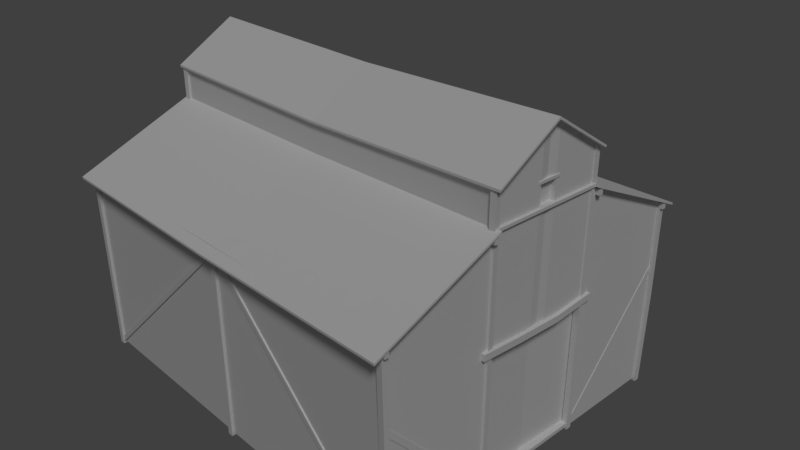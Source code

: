 # Source: rancho_barn.blend  (saved by Blender 2.79.0; exported with 4.5.12 LTS)
import bpy
from mathutils import Matrix  # noqa: F401  (used for matrix-valued properties, if any)

bpy.ops.wm.read_factory_settings(use_empty=True)
scene = bpy.context.scene
scene.name = 'Scene'

# ---- collections
col_collection_1 = bpy.data.collections.new('Collection 1'); scene.collection.children.link(col_collection_1)

# ---- materials (node trees are filled in below, after node groups)
mat_rancho_barn = bpy.data.materials.new('rancho barn')
mat_rancho_barn.alpha_threshold = 0.0
mat_rancho_barn.use_transparent_shadow = False
mat_rancho_barn.roughness = 0.5
mat_rancho_barn.specular_intensity = 0.03077

# ---- material node trees

# ---- world
world_world = bpy.data.worlds.new('World'); scene.world = world_world
world_world.color = (0.05088, 0.05088, 0.05088)
world_world.use_sun_shadow = False
world_world.sun_shadow_jitter_overblur = 0.0
world_world.cycles.sampling_method = 'MANUAL'

# ---- cameras
cam_camera = bpy.data.cameras.new('Camera')
cam_camera.clip_end = 100.0
cam_camera.lens = 35.0
cam_camera.sensor_width = 32.0
cam_camera.sensor_height = 18.0
cam_camera.ortho_scale = 7.314
cam_camera.dof.focus_distance = 0.0
cam_camera.dof.aperture_fstop = 128.0

# ---- lights
light_sun = bpy.data.lights.new('Sun', 'SUN')
light_sun.transmission_factor = 0.0
light_sun.angle = 0.1993
light_sun.energy = 1.0
light_sun.shadow_buffer_clip_start = 0.5
light_sun.shadow_soft_size = 0.1
light_sun.shadow_cascade_max_distance = 1000.0

# ---- meshes
me_cube = bpy.data.meshes.new('Cube')
me_cube.from_pydata([(1.7, 1.4, -1.0), (1.7, -1.4, -1.0), (-1.7, -1.4, -1.0), (-1.7, 1.4, -1.0), (1.7, 1.4, 0.6), (1.7, -1.4, 0.6), (-1.7, -1.4, 0.6), (-1.7, 1.4, 0.6), (1.7, 0.0, -1.0), (-1.7, 4.768e-07, -1.0), (1.692, -8.345e-07, 1.0), (-1.684, 2.384e-07, 1.0), (-1.7, 0.49, -1.0), (-1.7, 0.49, 1.0), (1.7, 0.49, -1.0), (1.7, 0.49, 1.0), (1.7, -0.49, -1.0), (1.7, -0.49, 1.0), (-1.7, -0.49, -1.0), (-1.7, -0.49, 1.0), (1.7, 0.49, 1.3), (1.687, -8.345e-07, 1.6), (-1.7, -0.49, 1.3), (-1.7, 2.384e-07, 1.6), (-1.7, 0.49, 1.3), (1.7, -0.49, 1.3), (1.7, 1.4, 0.1), (1.7, -1.4, 0.1), (-1.7, -1.4, 0.1), (-1.7, 1.4, 0.1), (-1.684, 3.457e-07, 0.1), (1.692, -4.59e-07, 0.1), (1.7, 0.49, 0.1), (-1.7, 0.49, 0.1), (-1.7, -0.49, 0.1), (1.7, -0.49, 0.1), (-1.684, 4.729e-07, -0.967), (1.7, -1.377e-08, -0.967), (1.7, 0.49, -0.967), (-1.7, 0.49, -0.967), (-1.7, -0.49, -0.967), (1.7, -0.49, -0.967), (1.7, 1.4, -0.967), (1.7, -1.4, -0.967), (-1.7, -1.4, -0.967), (-1.7, 1.4, -0.967), (0.17, 1.4, -1.0), (0.17, -1.4, -1.0), (0.17, 1.4, 0.6), (0.17, -1.4, 0.5883), (0.17, 2.146e-07, -1.0), (0.17, 0.49, -1.0), (0.17, 0.49, 1.0), (0.17, -0.49, 0.9883), (0.17, -0.49, -1.0), (0.17, -3.517e-07, 1.56), (0.17, 0.49, 1.26), (0.17, -0.49, 1.26), (0.17, 1.4, 0.1), (0.17, -1.4, 0.1), (0.17, -1.4, -0.967), (0.17, 1.4, -0.967), (-0.1289, 1.4, -1.0), (-0.1289, -1.4, -1.0), (-0.1289, 1.4, 0.6), (-0.1289, -1.4, 0.5883), (-0.1289, 2.565e-07, -1.0), (-0.1289, 0.49, -1.0), (-0.1289, -0.49, -1.0), (-0.1289, 1.4, 0.1), (-0.1289, -1.4, 0.1), (-0.1289, -1.4, -0.967), (-0.1289, 1.4, -0.967), (-0.1289, 0.49, 1.0), (-0.1289, -0.49, 0.9883), (-0.1289, -2.573e-07, 1.56), (-0.1289, 0.49, 1.26), (-0.1289, -0.49, 1.26), (1.7, 1.4, 0.55), (1.7, -1.4, 0.55), (-1.7, -1.4, 0.55), (-1.7, 1.4, 0.55), (-1.684, 2.921e-07, 0.55), (1.692, -6.467e-07, 0.55), (1.7, 0.49, 0.55), (-1.7, 0.49, 0.55), (-1.7, -0.49, 0.55), (1.7, -0.49, 0.55), (0.17, 1.4, 0.55), (0.17, -1.4, 0.55), (-0.1289, 1.4, 0.55), (-0.1289, -1.4, 0.55), (-1.75, -0.52, 1.273), (-1.75, -0.52, 1.291), (-1.75, 0.52, 1.273), (-1.75, 0.52, 1.291), (1.75, -0.52, 1.273), (1.75, -0.52, 1.291), (1.75, 0.52, 1.273), (1.75, 0.52, 1.291), (-1.75, 0.4853, 0.9989), (-1.75, 0.4853, 1.017), (-1.75, 1.5, 0.5501), (-1.75, 1.5, 0.5681), (1.75, 0.4853, 0.9989), (1.75, 0.4853, 1.017), (1.75, 1.5, 0.5501), (1.75, 1.5, 0.5681), (-1.75, -1.5, 0.5501), (-1.75, -1.5, 0.5681), (-1.75, -0.4853, 0.9989), (-1.75, -0.4853, 1.017), (1.75, -1.5, 0.5501), (1.75, -1.5, 0.5681), (1.75, -0.4853, 0.9989), (1.75, -0.4853, 1.017), (-1.75, 0.0, 1.592), (-1.75, 0.0, 1.61), (1.75, 0.0, 1.592), (1.75, 0.0, 1.61), (1.7, 0.0735, -1.0), (1.7, 0.0735, 1.0), (-1.7, 0.0735, -1.0), (-1.7, 0.0735, 1.0), (1.7, 0.0735, 1.555), (-1.7, 0.0735, 1.555), (-1.7, 0.0735, 0.1), (1.7, 0.0735, 0.1), (1.7, 0.0735, -0.967), (-1.7, 0.0735, -0.967), (0.17, 0.0735, 1.515), (0.17, 0.0735, -1.0), (-0.1289, 0.0735, 1.515), (-0.1289, 0.0735, -1.0), (-1.7, 0.0735, 0.55), (1.7, 0.0735, 0.55), (-1.7, -0.0735, -1.0), (-1.7, -0.0735, 1.0), (1.7, -0.0735, -1.0), (1.7, -0.0735, 1.0), (-1.7, -0.0735, 1.555), (1.7, -0.0735, 1.555), (1.7, -0.0735, 0.1), (-1.7, -0.0735, 0.1), (-1.7, -0.0735, -0.967), (1.7, -0.0735, -0.967), (0.17, -0.0735, 1.515), (0.17, -0.0735, -1.0), (-0.1289, -0.0735, 1.515), (-0.1289, -0.0735, -1.0), (1.7, -0.0735, 0.55), (-1.7, -0.0735, 0.55), (1.7, 0.49, 1.18), (1.687, -8.345e-07, 1.189), (-1.7, 0.49, 1.18), (1.7, -0.49, 1.18), (-1.7, -0.49, 1.18), (-1.7, 2.384e-07, 1.189), (0.17, -0.49, 1.18), (0.17, 0.49, 1.18), (-0.1289, -0.49, 1.18), (-0.1289, 0.49, 1.18), (-1.7, 0.0735, 1.189), (1.7, 0.0735, 1.189), (1.7, -0.0735, 1.189), (-1.7, -0.0735, 1.189), (1.64, -0.0735, 0.1), (1.656, -0.49, 0.1), (1.64, 0.0735, 0.1), (1.637, -4.543e-07, 0.1), (1.637, -9.098e-09, -0.967), (1.656, 0.49, 0.1), (1.656, 0.49, -0.967), (1.656, -0.49, -0.967), (1.64, 0.0735, -0.967), (1.64, -0.0735, -0.967), (1.666, 0.0735, 1.0), (1.666, -8.345e-07, 1.0), (-1.666, -0.0735, 1.0), (-1.666, 2.384e-07, 1.0), (1.666, -8.345e-07, 1.189), (-1.666, 0.0735, 1.0), (1.666, -0.0735, 1.0), (-1.666, 2.384e-07, 1.189), (-1.666, 0.0735, 1.189), (1.666, 0.0735, 1.189), (1.666, -0.0735, 1.189), (-1.666, -0.0735, 1.189), (1.674, 1.374, -1.023), (1.674, 1.374, 0.5913), (1.674, 1.42, -1.023), (1.674, 1.42, 0.5913), (1.721, 1.374, -1.023), (1.721, 1.374, 0.5913), (1.721, 1.42, -1.023), (1.721, 1.42, 0.5913), (1.648, 0.5583, 0.1065), (1.648, -0.5583, 0.1065), (1.648, 0.5583, 0.1603), (1.648, -0.5583, 0.1603), (1.728, 0.5583, 0.1065), (1.728, -0.5583, 0.1065), (1.728, 0.5583, 0.1603), (1.728, -0.5583, 0.1603), (1.654, 0.4922, 0.9958), (1.654, -0.4922, 0.9958), (1.654, 0.4922, 1.019), (1.654, -0.4922, 1.019), (1.722, 0.4922, 0.9958), (1.722, -0.4922, 0.9958), (1.722, 0.4922, 1.019), (1.722, -0.4922, 1.019), (-1.717, 0.4922, 0.9958), (-1.717, -0.4922, 0.9958), (-1.717, 0.4922, 1.019), (-1.717, -0.4922, 1.019), (-1.648, 0.4922, 0.9958), (-1.648, -0.4922, 0.9958), (-1.648, 0.4922, 1.019), (-1.648, -0.4922, 1.019), (1.674, -1.423, -1.023), (1.674, -1.423, 0.5913), (1.674, -1.376, -1.023), (1.674, -1.376, 0.5913), (1.721, -1.423, -1.023), (1.721, -1.423, 0.5913), (1.721, -1.376, -1.023), (1.721, -1.376, 0.5913), (-1.715, 1.374, -1.023), (-1.715, 1.374, 0.5913), (-1.715, 1.42, -1.023), (-1.715, 1.42, 0.5913), (-1.668, 1.374, -1.023), (-1.668, 1.374, 0.5913), (-1.668, 1.42, -1.023), (-1.668, 1.42, 0.5913), (-1.715, -1.423, -1.023), (-1.715, -1.423, 0.5913), (-1.715, -1.376, -1.023), (-1.715, -1.376, 0.5913), (-1.668, -1.423, -1.023), (-1.668, -1.423, 0.5913), (-1.668, -1.376, -1.023), (-1.668, -1.376, 0.5913), (-0.01865, 1.374, -1.023), (-0.01865, 1.374, 0.5913), (-0.01865, 1.42, -1.023), (-0.01865, 1.42, 0.5913), (0.02815, 1.374, -1.023), (0.02815, 1.374, 0.5913), (0.02815, 1.42, -1.023), (0.02815, 1.42, 0.5913), (-0.01865, -1.423, -1.023), (-0.01865, -1.423, 0.5778), (-0.01865, -1.376, -1.023), (-0.01865, -1.376, 0.5913), (0.02815, -1.423, -1.023), (0.02815, -1.423, 0.5778), (0.02815, -1.376, -1.023), (0.02815, -1.376, 0.5913), (1.65, 0.1066, 1.18), (1.65, -0.09639, 1.18), (1.65, 0.1066, 1.201), (1.65, -0.09639, 1.201), (1.706, 0.1066, 1.18), (1.706, -0.09639, 1.18), (1.706, 0.1066, 1.201), (1.706, -0.09639, 1.201), (-1.713, 0.1066, 1.18), (-1.713, -0.09639, 1.18), (-1.713, 0.1066, 1.201), (-1.713, -0.09639, 1.201), (-1.657, 0.1066, 1.18), (-1.657, -0.09639, 1.18), (-1.657, 0.1066, 1.201), (-1.657, -0.09639, 1.201), (-1.728, 0.4687, -1.023), (-1.728, 0.4687, 1.303), (-1.728, 0.5155, -1.023), (-1.728, 0.5155, 1.277), (-1.681, 0.4687, -1.023), (-1.681, 0.4687, 1.303), (-1.681, 0.5155, -1.023), (-1.681, 0.5155, 1.277), (-1.679, -0.4615, -1.023), (-1.679, -0.4615, 1.303), (-1.675, -0.5081, -1.023), (-1.675, -0.5081, 1.277), (-1.726, -0.4655, -1.023), (-1.726, -0.4655, 1.303), (-1.722, -0.5122, -1.023), (-1.722, -0.5122, 1.277), (1.662, 0.4687, -1.023), (1.662, 0.4687, 1.303), (1.662, 0.5155, -1.023), (1.662, 0.5155, 1.277), (1.709, 0.4687, -1.023), (1.709, 0.4687, 1.303), (1.709, 0.5155, -1.023), (1.709, 0.5155, 1.277), (1.71, -0.4615, -1.023), (1.71, -0.4615, 1.303), (1.715, -0.5081, -1.023), (1.715, -0.5081, 1.277), (1.664, -0.4655, -1.023), (1.664, -0.4655, 1.303), (1.668, -0.5122, -1.023), (1.668, -0.5122, 1.277), (1.743, -1.419, 0.5484), (-1.744, -1.419, 0.5484), (1.743, -1.385, 0.5484), (-1.744, -1.385, 0.5484), (1.743, -1.419, 0.5925), (-1.744, -1.419, 0.5925), (1.743, -1.385, 0.5922), (-1.744, -1.385, 0.5922), (1.743, 1.376, 0.5484), (-1.744, 1.376, 0.5484), (1.743, 1.411, 0.5484), (-1.744, 1.411, 0.5484), (1.743, 1.376, 0.5922), (-1.744, 1.376, 0.5922), (1.743, 1.411, 0.5922), (-1.744, 1.411, 0.5922), (1.743, 0.5152, 0.929), (-1.744, 0.5152, 0.929), (1.743, 0.5496, 0.929), (-1.744, 0.5496, 0.929), (1.743, 0.5152, 0.9728), (-1.744, 0.5152, 0.9728), (1.743, 0.5496, 0.9728), (-1.744, 0.5496, 0.9728), (1.743, -0.5329, 0.9353), (-1.744, -0.5329, 0.9353), (1.743, -0.4985, 0.9353), (-1.744, -0.4985, 0.9353), (1.743, -0.5329, 0.9626), (-1.744, -0.5329, 0.9626), (1.743, -0.4985, 0.9791), (-1.744, -0.4985, 0.9791), (1.673, 1.414, 0.02704), (1.673, 0.5299, -0.9739), (1.673, 1.38, 0.05768), (1.673, 0.496, -0.9433), (1.705, 1.414, 0.02704), (1.705, 0.5299, -0.9739), (1.705, 1.38, 0.05768), (1.705, 0.496, -0.9433), (1.677, -1.372, 0.02766), (1.677, -0.4762, -0.9499), (1.677, -1.405, -0.003058), (1.677, -0.5097, -0.9806), (1.707, -1.372, 0.02766), (1.707, -0.4762, -0.9499), (1.707, -1.405, -0.003058), (1.707, -0.5097, -0.9806), (0.004668, -1.387, 0.5218), (1.68, -1.387, -1.021), (0.004668, -1.412, 0.5218), (1.68, -1.412, -1.021), (0.01866, -1.387, 0.5643), (1.694, -1.387, -0.9782), (0.01866, -1.412, 0.5643), (1.694, -1.412, -0.9782), (-0.01759, -1.387, 0.5598), (-1.7, -1.387, -0.9743), (-0.01759, -1.412, 0.5598), (-1.7, -1.412, -0.9743), (0.02352, -1.387, 0.5422), (-1.659, -1.387, -0.992), (0.02352, -1.412, 0.5422), (-1.659, -1.412, -0.992), (0.004668, 1.414, 0.5218), (1.68, 1.414, -1.021), (0.004668, 1.389, 0.5218), (1.68, 1.389, -1.021), (0.01866, 1.414, 0.5643), (1.694, 1.414, -0.9782), (0.01866, 1.389, 0.5643), (1.694, 1.389, -0.9782), (-0.01759, 1.414, 0.5598), (-1.7, 1.414, -0.9743), (-0.01759, 1.389, 0.5598), (-1.7, 1.389, -0.9743), (0.02352, 1.414, 0.5422), (-1.659, 1.414, -0.992), (0.02352, 1.389, 0.5422), (-1.659, 1.389, -0.992), (0.0, 0.52, 1.238), (0.0, 0.52, 1.256), (0.0, -0.52, 1.238), (0.0, -0.52, 1.256), (0.0, 0.0, 1.576), (0.0, 0.0, 1.558), (0.0, -0.4853, 0.9814), (0.0, -0.4853, 0.9993), (0.0, -1.5, 0.5326), (0.0, -1.5, 0.5505), (1.674, -1.405, -0.2161), (1.674, -1.358, -0.2161), (1.721, -1.358, -0.2161), (1.721, -1.405, -0.2161), (1.674, 1.388, -0.2161), (1.674, 1.435, -0.2161), (1.721, 1.435, -0.2161), (1.721, 1.388, -0.2161), (1.648, 0.1861, 0.07381), (1.648, -0.1861, 0.08535), (1.648, -0.1861, 0.1392), (1.648, 0.1861, 0.1276), (1.728, -0.1861, 0.1392), (1.728, 0.1861, 0.1276), (1.728, -0.1861, 0.08535), (1.728, 0.1861, 0.07381)], [], [(68, 63, 2, 18), (74, 19, 6, 65), (87, 17, 5, 79), (91, 65, 6, 80), (85, 13, 7, 81), (72, 62, 3, 45), (151, 137, 11, 82), (135, 121, 10, 83), (161, 154, 24, 76), (133, 66, 9, 122), (62, 67, 12, 3), (64, 7, 13, 73), (78, 4, 15, 84), (134, 123, 13, 85), (80, 6, 19, 86), (150, 139, 17, 87), (163, 152, 20, 124), (149, 68, 18, 136), (132, 125, 23, 75), (148, 140, 22, 77), (158, 155, 25, 57), (162, 157, 23, 125), (165, 156, 22, 140), (164, 153, 21, 141), (31, 142, 166, 169), (44, 28, 34, 40), (129, 126, 33, 39), (42, 26, 32, 38), (142, 35, 167, 166), (144, 143, 30, 36), (90, 69, 29, 81), (39, 33, 29, 45), (71, 70, 28, 44), (41, 35, 27, 43), (16, 41, 43, 1), (63, 71, 44, 2), (12, 39, 45, 3), (136, 144, 36, 9), (120, 128, 37, 8), (0, 42, 38, 14), (122, 129, 39, 12), (2, 44, 40, 18), (138, 145, 41, 16), (69, 72, 45, 29), (26, 42, 61, 58), (1, 43, 60, 47), (43, 27, 59, 60), (78, 26, 58, 88), (160, 158, 57, 77), (141, 146, 57, 25), (124, 130, 55, 21), (138, 16, 54, 147), (4, 48, 52, 15), (0, 14, 51, 46), (120, 8, 50, 131), (152, 159, 56, 20), (42, 0, 46, 61), (79, 5, 49, 89), (17, 53, 49, 5), (16, 1, 47, 54), (156, 160, 77, 22), (58, 61, 72, 69), (47, 60, 71, 63), (60, 59, 70, 71), (88, 58, 69, 90), (146, 148, 77, 57), (130, 132, 75, 55), (147, 54, 68, 149), (48, 64, 73, 52), (46, 51, 67, 62), (131, 50, 66, 133), (159, 161, 76, 56), (61, 46, 62, 72), (89, 49, 65, 91), (53, 74, 65, 49), (54, 47, 63, 68), (59, 89, 91, 70), (48, 88, 90, 64), (27, 79, 89, 59), (4, 78, 88, 48), (64, 90, 81, 7), (142, 150, 87, 35), (28, 80, 86, 34), (126, 134, 85, 33), (26, 78, 84, 32), (127, 135, 83, 31), (143, 151, 82, 30), (33, 85, 81, 29), (70, 91, 80, 28), (35, 87, 79, 27), (116, 117, 95, 94), (388, 389, 99, 98), (118, 119, 97, 96), (390, 391, 93, 92), (393, 118, 96, 390), (392, 117, 93, 391), (100, 101, 103, 102), (102, 103, 107, 106), (106, 107, 105, 104), (104, 105, 101, 100), (102, 106, 104, 100), (107, 103, 101, 105), (108, 109, 111, 110), (394, 395, 115, 114), (114, 115, 113, 112), (396, 397, 109, 108), (394, 114, 112, 396), (395, 111, 109, 397), (389, 95, 117, 392), (388, 98, 118, 393), (98, 99, 119, 118), (92, 93, 117, 116), (32, 84, 135, 127), (30, 82, 134, 126), (51, 131, 133, 67), (56, 76, 132, 130), (14, 120, 131, 51), (20, 56, 130, 124), (9, 36, 129, 122), (14, 38, 128, 120), (32, 127, 168, 171), (36, 30, 126, 129), (154, 162, 125, 24), (76, 24, 125, 132), (153, 163, 124, 21), (82, 11, 123, 134), (67, 133, 122, 12), (84, 15, 121, 135), (34, 86, 151, 143), (31, 83, 150, 142), (50, 147, 149, 66), (55, 75, 148, 146), (8, 138, 147, 50), (21, 55, 146, 141), (8, 37, 145, 138), (18, 40, 144, 136), (40, 34, 143, 144), (145, 37, 170, 175), (155, 164, 141, 25), (157, 165, 140, 23), (75, 23, 140, 148), (66, 149, 136, 9), (83, 10, 139, 150), (86, 19, 137, 151), (121, 163, 185, 176), (17, 139, 164, 155), (165, 157, 183, 187), (13, 123, 162, 154), (52, 73, 161, 159), (19, 74, 160, 156), (15, 52, 159, 152), (74, 53, 158, 160), (123, 11, 179, 181), (137, 19, 156, 165), (157, 162, 184, 183), (53, 17, 155, 158), (121, 15, 152, 163), (73, 13, 154, 161), (175, 166, 167, 173), (174, 168, 169, 170), (172, 171, 168, 174), (170, 169, 166, 175), (37, 128, 174, 170), (128, 38, 172, 174), (127, 31, 169, 168), (41, 145, 175, 173), (35, 41, 173, 167), (38, 32, 171, 172), (179, 178, 187, 183), (177, 176, 185, 180), (182, 177, 180, 186), (181, 179, 183, 184), (10, 121, 176, 177), (153, 164, 186, 180), (139, 10, 177, 182), (164, 139, 182, 186), (163, 153, 180, 185), (11, 137, 178, 179), (137, 165, 187, 178), (162, 123, 181, 184), (402, 189, 191, 403), (403, 191, 195, 404), (404, 195, 193, 405), (405, 193, 189, 402), (190, 194, 192, 188), (195, 191, 189, 193), (407, 197, 199, 408), (408, 199, 203, 410), (410, 203, 201, 412), (412, 201, 197, 407), (198, 202, 200, 196), (203, 199, 197, 201), (204, 205, 207, 206), (206, 207, 211, 210), (210, 211, 209, 208), (208, 209, 205, 204), (206, 210, 208, 204), (211, 207, 205, 209), (212, 213, 215, 214), (214, 215, 219, 218), (218, 219, 217, 216), (216, 217, 213, 212), (214, 218, 216, 212), (219, 215, 213, 217), (398, 221, 223, 399), (399, 223, 227, 400), (400, 227, 225, 401), (401, 225, 221, 398), (222, 226, 224, 220), (227, 223, 221, 225), (228, 229, 231, 230), (230, 231, 235, 234), (234, 235, 233, 232), (232, 233, 229, 228), (230, 234, 232, 228), (235, 231, 229, 233), (236, 237, 239, 238), (238, 239, 243, 242), (242, 243, 241, 240), (240, 241, 237, 236), (238, 242, 240, 236), (243, 239, 237, 241), (244, 245, 247, 246), (246, 247, 251, 250), (250, 251, 249, 248), (248, 249, 245, 244), (246, 250, 248, 244), (251, 247, 245, 249), (252, 253, 255, 254), (254, 255, 259, 258), (258, 259, 257, 256), (256, 257, 253, 252), (254, 258, 256, 252), (259, 255, 253, 257), (260, 261, 263, 262), (262, 263, 267, 266), (266, 267, 265, 264), (264, 265, 261, 260), (262, 266, 264, 260), (267, 263, 261, 265), (268, 269, 271, 270), (270, 271, 275, 274), (274, 275, 273, 272), (272, 273, 269, 268), (270, 274, 272, 268), (275, 271, 269, 273), (276, 277, 279, 278), (278, 279, 283, 282), (282, 283, 281, 280), (280, 281, 277, 276), (278, 282, 280, 276), (283, 279, 277, 281), (284, 285, 287, 286), (286, 287, 291, 290), (290, 291, 289, 288), (288, 289, 285, 284), (286, 290, 288, 284), (291, 287, 285, 289), (292, 293, 295, 294), (294, 295, 299, 298), (298, 299, 297, 296), (296, 297, 293, 292), (294, 298, 296, 292), (299, 295, 293, 297), (300, 301, 303, 302), (302, 303, 307, 306), (306, 307, 305, 304), (304, 305, 301, 300), (302, 306, 304, 300), (307, 303, 301, 305), (308, 309, 311, 310), (310, 311, 315, 314), (314, 315, 313, 312), (312, 313, 309, 308), (310, 314, 312, 308), (315, 311, 309, 313), (316, 317, 319, 318), (318, 319, 323, 322), (322, 323, 321, 320), (320, 321, 317, 316), (318, 322, 320, 316), (323, 319, 317, 321), (324, 325, 327, 326), (326, 327, 331, 330), (330, 331, 329, 328), (328, 329, 325, 324), (326, 330, 328, 324), (331, 327, 325, 329), (332, 333, 335, 334), (334, 335, 339, 338), (338, 339, 337, 336), (336, 337, 333, 332), (334, 338, 336, 332), (339, 335, 333, 337), (340, 341, 343, 342), (342, 343, 347, 346), (346, 347, 345, 344), (344, 345, 341, 340), (342, 346, 344, 340), (347, 343, 341, 345), (348, 349, 351, 350), (350, 351, 355, 354), (354, 355, 353, 352), (352, 353, 349, 348), (350, 354, 352, 348), (355, 351, 349, 353), (356, 357, 359, 358), (358, 359, 363, 362), (362, 363, 361, 360), (360, 361, 357, 356), (358, 362, 360, 356), (363, 359, 357, 361), (364, 365, 367, 366), (366, 367, 371, 370), (370, 371, 369, 368), (368, 369, 365, 364), (366, 370, 368, 364), (371, 367, 365, 369), (372, 373, 375, 374), (374, 375, 379, 378), (378, 379, 377, 376), (376, 377, 373, 372), (374, 378, 376, 372), (379, 375, 373, 377), (380, 381, 383, 382), (382, 383, 387, 386), (386, 387, 385, 384), (384, 385, 381, 380), (382, 386, 384, 380), (387, 383, 381, 385), (94, 388, 393, 116), (99, 389, 392, 119), (119, 392, 391, 97), (116, 393, 390, 92), (96, 97, 391, 390), (94, 95, 389, 388), (115, 395, 397, 113), (110, 394, 396, 108), (112, 113, 397, 396), (110, 111, 395, 394), (224, 401, 398, 220), (226, 400, 401, 224), (222, 399, 400, 226), (220, 398, 399, 222), (192, 405, 402, 188), (194, 404, 405, 192), (190, 403, 404, 194), (188, 402, 403, 190), (200, 413, 406, 196), (413, 412, 407, 406), (202, 411, 413, 200), (411, 410, 412, 413), (198, 409, 411, 202), (409, 408, 410, 411), (196, 406, 409, 198), (406, 407, 408, 409)])
_uv = me_cube.uv_layers.new(name='UVMap')
_uv.uv.foreach_set('vector', [0.39, 0.3844, 0.39, 0.4386, 0.2965, 0.4386, 0.2965, 0.3844, 0.3234, 0.4537, 0.01476, 0.4537, 0.01476, 0.2584, 0.3234, 0.2584, 0.2531, 0.6636, 0.2535, 0.7827, 0.01241, 0.6775, 0.01237, 0.6643, 0.3526, 0.6619, 0.3526, 0.675, 0.009171, 0.675, 0.009171, 0.6619, 0.2531, 0.6645, 0.2531, 0.7835, 0.01244, 0.6777, 0.01244, 0.6645, 0.4102, 0.2638, 0.4102, 0.2551, 0.7537, 0.2551, 0.7537, 0.2638, 0.4021, 0.6645, 0.4021, 0.7835, 0.3827, 0.7835, 0.3827, 0.6645, 0.4022, 0.6632, 0.4026, 0.7823, 0.3831, 0.7823, 0.3828, 0.6633, 0.3234, 0.7619, 0.01476, 0.7619, 0.01476, 0.7383, 0.3234, 0.7383, 0.39, 0.3509, 0.39, 0.3552, 0.2965, 0.3552, 0.2965, 0.3509, 0.39, 0.2718, 0.39, 0.326, 0.2965, 0.326, 0.2965, 0.2718, 0.3234, 0.9925, 0.01476, 0.9925, 0.01476, 0.7973, 0.3234, 0.7973, 0.7532, 0.6623, 0.7532, 0.6755, 0.5128, 0.782, 0.5124, 0.6629, 0.3632, 0.6645, 0.3632, 0.7835, 0.2531, 0.7835, 0.2531, 0.6645, 0.7529, 0.6645, 0.7529, 0.6777, 0.5122, 0.7835, 0.5122, 0.6645, 0.3633, 0.6633, 0.3637, 0.7824, 0.2535, 0.7827, 0.2531, 0.6636, 0.4028, 0.832, 0.5129, 0.8296, 0.513, 0.8614, 0.403, 0.9291, 0.39, 0.3596, 0.39, 0.3844, 0.2965, 0.3844, 0.2965, 0.3596, 0.3234, 0.6424, 0.01476, 0.6424, 0.01476, 0.6255, 0.3234, 0.6255, 0.3234, 0.6086, 0.01476, 0.6086, 0.01476, 0.5126, 0.3234, 0.5126, 0.3821, 0.4891, 0.6826, 0.4891, 0.6826, 0.5126, 0.3821, 0.5126, 0.3632, 0.8331, 0.3827, 0.8331, 0.3827, 0.9422, 0.3632, 0.9303, 0.4021, 0.8331, 0.5122, 0.8311, 0.5122, 0.8628, 0.4021, 0.9303, 0.3639, 0.8321, 0.3833, 0.832, 0.3835, 0.9411, 0.3641, 0.9292, 0.3827, 0.543, 0.3632, 0.543, 0.3632, 0.5315, 0.3827, 0.5315, 0.7529, 0.2633, 0.7529, 0.5455, 0.5122, 0.5455, 0.5122, 0.2633, 0.3632, 0.2633, 0.3632, 0.5455, 0.2531, 0.5455, 0.2531, 0.2633, 0.7521, 0.2609, 0.7529, 0.5432, 0.5121, 0.5439, 0.5113, 0.2616, 0.3632, 0.543, 0.2531, 0.543, 0.2531, 0.5315, 0.3632, 0.5315, 0.4021, 0.2633, 0.4021, 0.5455, 0.3827, 0.5455, 0.3827, 0.2633, 0.4102, 0.6619, 0.4102, 0.5438, 0.7537, 0.5438, 0.7537, 0.6619, 0.2531, 0.2633, 0.2531, 0.5455, 0.01244, 0.5455, 0.01244, 0.2633, 0.3526, 0.2638, 0.3526, 0.5438, 0.009171, 0.5438, 0.00917, 0.2638, 0.252, 0.2623, 0.2528, 0.5446, 0.01205, 0.5452, 0.01128, 0.2629, 0.252, 0.2535, 0.252, 0.2623, 0.01128, 0.2629, 0.01125, 0.2542, 0.3526, 0.2551, 0.3526, 0.2638, 0.00917, 0.2638, 0.00917, 0.2551, 0.2531, 0.2546, 0.2531, 0.2633, 0.01244, 0.2633, 0.01244, 0.2546, 0.4021, 0.2546, 0.4021, 0.2633, 0.3827, 0.2633, 0.3827, 0.2546, 0.2833, 0.4192, 0.2715, 0.4192, 0.2715, 0.3978, 0.2833, 0.3978, 0.7521, 0.2522, 0.7521, 0.2609, 0.5113, 0.2616, 0.5113, 0.2528, 0.3632, 0.2546, 0.3632, 0.2633, 0.2531, 0.2633, 0.2531, 0.2546, 0.7529, 0.2546, 0.7529, 0.2633, 0.5122, 0.2633, 0.5122, 0.2546, 0.2833, 0.3763, 0.2715, 0.3763, 0.2715, 0.2547, 0.2833, 0.2547, 0.4102, 0.5438, 0.4102, 0.2638, 0.7537, 0.2638, 0.7537, 0.5438, 0.01047, 0.5438, 0.01047, 0.2638, 0.3449, 0.2638, 0.3449, 0.5438, 0.7524, 0.2551, 0.7524, 0.2638, 0.4179, 0.2638, 0.4179, 0.2551, 0.7524, 0.2638, 0.7524, 0.5438, 0.4179, 0.5438, 0.4179, 0.2638, 0.01047, 0.6619, 0.01047, 0.5438, 0.3449, 0.5438, 0.3449, 0.6619, 0.3234, 0.4891, 0.3821, 0.4891, 0.3821, 0.5126, 0.3234, 0.5126, 0.6826, 0.6086, 0.3821, 0.6086, 0.3821, 0.5126, 0.6826, 0.5126, 0.6826, 0.6424, 0.3821, 0.6424, 0.3821, 0.6255, 0.6826, 0.6255, 0.499, 0.3596, 0.499, 0.3844, 0.4078, 0.3844, 0.4078, 0.3596, 0.6826, 0.9925, 0.3821, 0.9925, 0.3821, 0.7973, 0.6826, 0.7973, 0.499, 0.2718, 0.499, 0.326, 0.4078, 0.326, 0.4078, 0.2718, 0.499, 0.3509, 0.499, 0.3552, 0.4078, 0.3552, 0.4078, 0.3509, 0.6826, 0.7619, 0.3821, 0.7619, 0.3821, 0.7383, 0.6826, 0.7383, 0.01047, 0.2638, 0.01047, 0.2551, 0.3449, 0.2551, 0.3449, 0.2638, 0.7524, 0.6619, 0.7524, 0.675, 0.4179, 0.675, 0.4179, 0.6619, 0.6826, 0.4537, 0.3821, 0.4537, 0.3821, 0.2584, 0.6826, 0.2584, 0.499, 0.3844, 0.499, 0.4386, 0.4078, 0.4386, 0.4078, 0.3844, 0.01476, 0.4891, 0.3234, 0.4891, 0.3234, 0.5126, 0.01476, 0.5126, 0.3449, 0.5438, 0.3449, 0.2638, 0.4102, 0.2638, 0.4102, 0.5438, 0.4179, 0.2551, 0.4179, 0.2638, 0.3526, 0.2638, 0.3526, 0.2551, 0.4179, 0.2638, 0.4179, 0.5438, 0.3526, 0.5438, 0.3526, 0.2638, 0.3449, 0.6619, 0.3449, 0.5438, 0.4102, 0.5438, 0.4102, 0.6619, 0.3821, 0.6086, 0.3234, 0.6086, 0.3234, 0.5126, 0.3821, 0.5126, 0.3821, 0.6424, 0.3234, 0.6424, 0.3234, 0.6255, 0.3821, 0.6255, 0.4078, 0.3596, 0.4078, 0.3844, 0.39, 0.3844, 0.39, 0.3596, 0.3821, 0.9925, 0.3234, 0.9925, 0.3234, 0.7973, 0.3821, 0.7973, 0.4078, 0.2718, 0.4078, 0.326, 0.39, 0.326, 0.39, 0.2718, 0.4078, 0.3509, 0.4078, 0.3552, 0.39, 0.3552, 0.39, 0.3509, 0.3821, 0.7619, 0.3234, 0.7619, 0.3234, 0.7383, 0.3821, 0.7383, 0.3449, 0.2638, 0.3449, 0.2551, 0.4102, 0.2551, 0.4102, 0.2638, 0.4179, 0.6619, 0.4179, 0.675, 0.3526, 0.675, 0.3526, 0.6619, 0.3821, 0.4537, 0.3234, 0.4537, 0.3234, 0.2584, 0.3821, 0.2584, 0.4078, 0.3844, 0.4078, 0.4386, 0.39, 0.4386, 0.39, 0.3844, 0.4179, 0.5438, 0.4179, 0.6619, 0.3526, 0.6619, 0.3526, 0.5438, 0.3449, 0.675, 0.3449, 0.6619, 0.4102, 0.6619, 0.4102, 0.675, 0.7524, 0.5438, 0.7524, 0.6619, 0.4179, 0.6619, 0.4179, 0.5438, 0.01047, 0.675, 0.01047, 0.6619, 0.3449, 0.6619, 0.3449, 0.675, 0.4102, 0.675, 0.4102, 0.6619, 0.7537, 0.6619, 0.7537, 0.675, 0.363, 0.5443, 0.3633, 0.6633, 0.2531, 0.6636, 0.2528, 0.5446, 0.7529, 0.5455, 0.7529, 0.6645, 0.5122, 0.6645, 0.5122, 0.5455, 0.3632, 0.5455, 0.3632, 0.6645, 0.2531, 0.6645, 0.2531, 0.5455, 0.7529, 0.5432, 0.7532, 0.6623, 0.5124, 0.6629, 0.5121, 0.5439, 0.4019, 0.5442, 0.4022, 0.6632, 0.3828, 0.6633, 0.3825, 0.5442, 0.4021, 0.5455, 0.4021, 0.6645, 0.3827, 0.6645, 0.3827, 0.5455, 0.2531, 0.5455, 0.2531, 0.6645, 0.01244, 0.6645, 0.01244, 0.5455, 0.3526, 0.5438, 0.3526, 0.6619, 0.009171, 0.6619, 0.009171, 0.5438, 0.2528, 0.5446, 0.2531, 0.6636, 0.01237, 0.6643, 0.01205, 0.5452, 0.7541, 0.2406, 0.7508, 0.2427, 0.7508, 0.1049, 0.7541, 0.1028, 0.3779, 0.09112, 0.3778, 0.1049, 0.004722, 0.1049, 0.004883, 0.09111, 0.7541, 0.2418, 0.7508, 0.2439, 0.7508, 0.1061, 0.7541, 0.104, 0.3779, 0.0923, 0.3778, 0.1061, 0.004722, 0.1061, 0.004883, 0.0923, 0.5214, 0.9392, 0.6949, 0.9392, 0.6949, 0.9997, 0.5214, 0.9997, 0.3778, 0.2439, 0.004722, 0.2439, 0.004722, 0.1061, 0.3778, 0.1061, 0.7541, 0.233, 0.75, 0.2347, 0.75, 0.01719, 0.7541, 0.01552, 0.7502, 0.00522, 0.75, 0.01719, 0.006379, 0.01719, 0.006539, 0.005218, 0.002291, 0.01576, 0.006379, 0.01719, 0.006378, 0.2347, 0.00229, 0.2332, 0.006218, 0.2466, 0.006378, 0.2347, 0.75, 0.2347, 0.7499, 0.2466, 0.00363, 0.01613, 0.7547, 0.01613, 0.7547, 0.2363, 0.00363, 0.2363, 0.006379, 0.01719, 0.75, 0.01719, 0.75, 0.2347, 0.006378, 0.2347, 0.002291, 0.01733, 0.006378, 0.01876, 0.006378, 0.2362, 0.00229, 0.2348, 0.3781, 0.2482, 0.3782, 0.2362, 0.75, 0.2362, 0.7499, 0.2482, 0.7541, 0.2346, 0.75, 0.2362, 0.75, 0.01876, 0.7541, 0.01709, 0.3784, 0.006788, 0.3782, 0.01876, 0.006378, 0.01876, 0.006538, 0.006788, 0.3787, 0.01345, 0.7542, 0.01345, 0.7542, 0.2336, 0.3787, 0.2336, 0.3782, 0.2362, 0.006378, 0.2362, 0.006378, 0.01876, 0.3782, 0.01876, 0.3778, 0.1049, 0.7508, 0.1049, 0.7508, 0.2427, 0.3778, 0.2427, 0.1738, 0.9197, 0.3473, 0.9197, 0.3473, 0.9802, 0.1738, 0.9802, 0.001461, 0.1028, 0.004722, 0.1049, 0.004722, 0.2427, 0.001461, 0.2406, 0.001461, 0.104, 0.004722, 0.1061, 0.004722, 0.2439, 0.001461, 0.2417, 0.5121, 0.5439, 0.5124, 0.6629, 0.4022, 0.6632, 0.4019, 0.5442, 0.3827, 0.5455, 0.3827, 0.6645, 0.3632, 0.6645, 0.3632, 0.5455, 0.4078, 0.326, 0.4078, 0.3509, 0.39, 0.3509, 0.39, 0.326, 0.3821, 0.7383, 0.3234, 0.7383, 0.3234, 0.6424, 0.3821, 0.6424, 0.499, 0.326, 0.499, 0.3509, 0.4078, 0.3509, 0.4078, 0.326, 0.6826, 0.7383, 0.3821, 0.7383, 0.3821, 0.6424, 0.6826, 0.6424, 0.3827, 0.2546, 0.3827, 0.2633, 0.3632, 0.2633, 0.3632, 0.2546, 0.2833, 0.5408, 0.2715, 0.5408, 0.2715, 0.4192, 0.2833, 0.4192, 0.5122, 0.5431, 0.4021, 0.543, 0.4021, 0.5315, 0.5122, 0.5316, 0.3827, 0.2633, 0.3827, 0.5455, 0.3632, 0.5455, 0.3632, 0.2633, 0.2531, 0.8311, 0.3632, 0.8331, 0.3632, 0.9303, 0.2531, 0.8628, 0.3234, 0.7383, 0.01476, 0.7383, 0.01476, 0.6424, 0.3234, 0.6424, 0.3833, 0.832, 0.4028, 0.832, 0.403, 0.9291, 0.3835, 0.9411, 0.3827, 0.6645, 0.3827, 0.7835, 0.3632, 0.7835, 0.3632, 0.6645, 0.39, 0.326, 0.39, 0.3509, 0.2965, 0.3509, 0.2965, 0.326, 0.5124, 0.6629, 0.5128, 0.782, 0.4026, 0.7823, 0.4022, 0.6632, 0.5122, 0.5455, 0.5122, 0.6645, 0.4021, 0.6645, 0.4021, 0.5455, 0.3825, 0.5442, 0.3828, 0.6633, 0.3633, 0.6633, 0.363, 0.5443, 0.4078, 0.3552, 0.4078, 0.3596, 0.39, 0.3596, 0.39, 0.3552, 0.3821, 0.6255, 0.3234, 0.6255, 0.3234, 0.6086, 0.3821, 0.6086, 0.499, 0.3552, 0.499, 0.3596, 0.4078, 0.3596, 0.4078, 0.3552, 0.6826, 0.6255, 0.3821, 0.6255, 0.3821, 0.6086, 0.6826, 0.6086, 0.2833, 0.3978, 0.2715, 0.3978, 0.2715, 0.3763, 0.2833, 0.3763, 0.5122, 0.2546, 0.5122, 0.2633, 0.4021, 0.2633, 0.4021, 0.2546, 0.5122, 0.2633, 0.5122, 0.5455, 0.4021, 0.5455, 0.4021, 0.2633, 0.2715, 0.3763, 0.2715, 0.3978, 0.2558, 0.3978, 0.2558, 0.3763, 0.2536, 0.8303, 0.3639, 0.8321, 0.3641, 0.9292, 0.2537, 0.8621, 0.3827, 0.8331, 0.4021, 0.8331, 0.4021, 0.9303, 0.3827, 0.9422, 0.3234, 0.6255, 0.01476, 0.6255, 0.01476, 0.6086, 0.3234, 0.6086, 0.39, 0.3552, 0.39, 0.3596, 0.2965, 0.3596, 0.2965, 0.3552, 0.3828, 0.6633, 0.3831, 0.7823, 0.3637, 0.7824, 0.3633, 0.6633, 0.5122, 0.6645, 0.5122, 0.7835, 0.4021, 0.7835, 0.4021, 0.6645, 0.4929, 0.3948, 0.4929, 0.4356, 0.4835, 0.4356, 0.4835, 0.3948, 0.2535, 0.7827, 0.3637, 0.7824, 0.3639, 0.8321, 0.2536, 0.8303, 0.5351, 0.3575, 0.5351, 0.387, 0.5239, 0.387, 0.5239, 0.3575, 0.2531, 0.7835, 0.3632, 0.7835, 0.3632, 0.8331, 0.2531, 0.8311, 0.3821, 0.7973, 0.3234, 0.7973, 0.3234, 0.7619, 0.3821, 0.7619, 0.01476, 0.4537, 0.3234, 0.4537, 0.3234, 0.4891, 0.01476, 0.4891, 0.6826, 0.7973, 0.3821, 0.7973, 0.3821, 0.7619, 0.6826, 0.7619, 0.3234, 0.4537, 0.3821, 0.4537, 0.3821, 0.4891, 0.3234, 0.4891, 0.4835, 0.353, 0.4835, 0.3424, 0.4929, 0.3424, 0.4929, 0.353, 0.4021, 0.7835, 0.5122, 0.7835, 0.5122, 0.8311, 0.4021, 0.8331, 0.5351, 0.387, 0.5351, 0.4165, 0.5239, 0.4165, 0.5239, 0.387, 0.3821, 0.4537, 0.6826, 0.4537, 0.6826, 0.4891, 0.3821, 0.4891, 0.4026, 0.7823, 0.5128, 0.782, 0.5129, 0.8296, 0.4028, 0.832, 0.3234, 0.7973, 0.01476, 0.7973, 0.01476, 0.7619, 0.3234, 0.7619, 0.8613, 0.6001, 0.8613, 0.9896, 0.7624, 0.9896, 0.7624, 0.6001, 0.8962, 0.6001, 0.8962, 0.9896, 0.8788, 0.9896, 0.8788, 0.6001, 0.9951, 0.6001, 0.9951, 0.9896, 0.8962, 0.9896, 0.8962, 0.6001, 0.8788, 0.6001, 0.8788, 0.9896, 0.8613, 0.9896, 0.8613, 0.6001, 0.2715, 0.3978, 0.2715, 0.4192, 0.2558, 0.4192, 0.2558, 0.3978, 0.2715, 0.4192, 0.2715, 0.5408, 0.2558, 0.5408, 0.2558, 0.4192, 0.4021, 0.543, 0.3827, 0.543, 0.3827, 0.5315, 0.4021, 0.5315, 0.2715, 0.2547, 0.2715, 0.3763, 0.2558, 0.3763, 0.2558, 0.2547, 0.7391, 0.5422, 0.7391, 0.2649, 0.7504, 0.2649, 0.7504, 0.5422, 0.7373, 0.2649, 0.7373, 0.5422, 0.726, 0.5422, 0.726, 0.2649, 0.88, 0.2611, 0.9956, 0.2611, 0.9956, 0.5852, 0.88, 0.5852, 0.8798, 0.2618, 0.9946, 0.2618, 0.9946, 0.5825, 0.8798, 0.5825, 0.7649, 0.2618, 0.8798, 0.2618, 0.8798, 0.5825, 0.7649, 0.5825, 0.7644, 0.2611, 0.88, 0.2611, 0.88, 0.5852, 0.7644, 0.5852, 0.5351, 0.3252, 0.5351, 0.3547, 0.5239, 0.3547, 0.5239, 0.3252, 0.5104, 0.3252, 0.5104, 0.2956, 0.5217, 0.2956, 0.5217, 0.3252, 0.5351, 0.2956, 0.5351, 0.3252, 0.5239, 0.3252, 0.5239, 0.2956, 0.4868, 0.511, 0.4868, 0.4702, 0.4962, 0.4702, 0.4962, 0.511, 0.5104, 0.3547, 0.5104, 0.3252, 0.5217, 0.3252, 0.5217, 0.3547, 0.4835, 0.3424, 0.4835, 0.3317, 0.4929, 0.3317, 0.4929, 0.3424, 0.4835, 0.3317, 0.4835, 0.2909, 0.4929, 0.2909, 0.4929, 0.3317, 0.4835, 0.3938, 0.4835, 0.353, 0.4929, 0.353, 0.4929, 0.3938, 0.712, 0.5279, 0.712, 0.7973, 0.6905, 0.7973, 0.6905, 0.5279, 0.6905, 0.5279, 0.6905, 0.7973, 0.6691, 0.7973, 0.6691, 0.5279, 0.7549, 0.5279, 0.7549, 0.7973, 0.7335, 0.7973, 0.7335, 0.5279, 0.7335, 0.5279, 0.7335, 0.7973, 0.712, 0.7973, 0.712, 0.5279, 0.6232, 0.2779, 0.6045, 0.2785, 0.6039, 0.2597, 0.6226, 0.2591, 0.6239, 0.2987, 0.6052, 0.2993, 0.6046, 0.2806, 0.6233, 0.28, 0.712, 0.4583, 0.712, 0.5548, 0.6905, 0.5548, 0.6905, 0.4583, 0.6905, 0.4583, 0.6905, 0.5548, 0.6691, 0.5548, 0.6691, 0.4583, 0.7549, 0.4583, 0.7549, 0.5548, 0.7335, 0.5548, 0.7335, 0.4583, 0.7335, 0.4583, 0.7335, 0.5548, 0.712, 0.5548, 0.712, 0.4583, 0.6232, 0.2779, 0.6045, 0.2785, 0.6039, 0.2597, 0.6226, 0.2591, 0.6239, 0.2987, 0.6052, 0.2993, 0.6046, 0.2806, 0.6233, 0.28, 0.712, 0.2655, 0.712, 0.5548, 0.6905, 0.5548, 0.6905, 0.2655, 0.6905, 0.2655, 0.6905, 0.5548, 0.6691, 0.5548, 0.6691, 0.2655, 0.7549, 0.2655, 0.7549, 0.5548, 0.7335, 0.5548, 0.7335, 0.2655, 0.7335, 0.2655, 0.7335, 0.5548, 0.712, 0.5548, 0.712, 0.2655, 0.6232, 0.2779, 0.6045, 0.2785, 0.6039, 0.2597, 0.6226, 0.2591, 0.6239, 0.2987, 0.6052, 0.2993, 0.6046, 0.2806, 0.6233, 0.28, 0.712, 0.2655, 0.712, 0.5548, 0.6905, 0.5548, 0.6905, 0.2655, 0.6905, 0.2655, 0.6905, 0.5548, 0.6691, 0.5548, 0.6691, 0.2655, 0.7549, 0.2655, 0.7549, 0.5548, 0.7335, 0.5548, 0.7335, 0.2655, 0.7335, 0.2655, 0.7335, 0.5548, 0.712, 0.5548, 0.712, 0.2655, 0.6232, 0.2779, 0.6045, 0.2785, 0.6039, 0.2597, 0.6226, 0.2591, 0.6239, 0.2987, 0.6052, 0.2993, 0.6046, 0.2806, 0.6233, 0.28, 0.712, 0.5279, 0.712, 0.7973, 0.6905, 0.7973, 0.6905, 0.5279, 0.6905, 0.5279, 0.6905, 0.7973, 0.6691, 0.7973, 0.6691, 0.5279, 0.7549, 0.5279, 0.7549, 0.7973, 0.7335, 0.7973, 0.7335, 0.5279, 0.7335, 0.5279, 0.7335, 0.7973, 0.712, 0.7973, 0.712, 0.5279, 0.6232, 0.2779, 0.6045, 0.2785, 0.6039, 0.2597, 0.6226, 0.2591, 0.6239, 0.2987, 0.6052, 0.2993, 0.6046, 0.2806, 0.6233, 0.28, 0.712, 0.2585, 0.712, 0.7973, 0.6905, 0.7973, 0.6905, 0.2585, 0.6905, 0.2585, 0.6905, 0.7973, 0.6691, 0.7973, 0.6691, 0.2585, 0.7549, 0.2585, 0.7549, 0.7973, 0.7335, 0.7973, 0.7335, 0.2585, 0.7335, 0.2585, 0.7335, 0.7973, 0.712, 0.7973, 0.712, 0.2585, 0.6232, 0.2779, 0.6045, 0.2785, 0.6039, 0.2597, 0.6226, 0.2591, 0.6239, 0.2987, 0.6052, 0.2993, 0.6046, 0.2806, 0.6233, 0.28, 0.712, 0.2585, 0.712, 0.7973, 0.6905, 0.7973, 0.6905, 0.2585, 0.6905, 0.2585, 0.6905, 0.7973, 0.6691, 0.7973, 0.6691, 0.2585, 0.7549, 0.2585, 0.7549, 0.7973, 0.7335, 0.7973, 0.7335, 0.2585, 0.7335, 0.2585, 0.7335, 0.7973, 0.712, 0.7973, 0.712, 0.2585, 0.6232, 0.2779, 0.6045, 0.2785, 0.6039, 0.2597, 0.6226, 0.2591, 0.6239, 0.2987, 0.6052, 0.2993, 0.6046, 0.2806, 0.6233, 0.28, 0.712, 0.2585, 0.712, 0.7973, 0.6905, 0.7973, 0.6905, 0.2585, 0.6905, 0.2585, 0.6905, 0.7973, 0.6691, 0.7973, 0.6691, 0.2585, 0.7549, 0.2585, 0.7549, 0.7973, 0.7335, 0.7973, 0.7335, 0.2585, 0.7335, 0.2585, 0.7335, 0.7973, 0.712, 0.7973, 0.712, 0.2585, 0.6232, 0.2779, 0.6045, 0.2785, 0.6039, 0.2597, 0.6226, 0.2591, 0.6239, 0.2987, 0.6052, 0.2993, 0.6046, 0.2806, 0.6233, 0.28, 0.712, 0.2585, 0.712, 0.7973, 0.6905, 0.7973, 0.6905, 0.2585, 0.6905, 0.2585, 0.6905, 0.7973, 0.6691, 0.7973, 0.6691, 0.2585, 0.7549, 0.2585, 0.7549, 0.7973, 0.7335, 0.7973, 0.7335, 0.2585, 0.7335, 0.2585, 0.7335, 0.7973, 0.712, 0.7973, 0.712, 0.2585, 0.6232, 0.2779, 0.6045, 0.2785, 0.6039, 0.2597, 0.6226, 0.2591, 0.6239, 0.2987, 0.6052, 0.2993, 0.6046, 0.2806, 0.6233, 0.28, 0.712, 0.2655, 0.712, 0.5548, 0.6905, 0.5548, 0.6905, 0.2655, 0.6905, 0.2655, 0.6905, 0.5548, 0.6691, 0.5548, 0.6691, 0.2655, 0.7549, 0.2655, 0.7549, 0.5548, 0.7335, 0.5548, 0.7335, 0.2655, 0.7335, 0.2655, 0.7335, 0.5548, 0.712, 0.5548, 0.712, 0.2655, 0.6232, 0.2779, 0.6045, 0.2785, 0.6039, 0.2597, 0.6226, 0.2591, 0.6239, 0.2987, 0.6052, 0.2993, 0.6046, 0.2806, 0.6233, 0.28, 0.712, 0.2655, 0.712, 0.5548, 0.6905, 0.5548, 0.6905, 0.2655, 0.6905, 0.2655, 0.6905, 0.5548, 0.6691, 0.5548, 0.6691, 0.2655, 0.7549, 0.2655, 0.7549, 0.5548, 0.7335, 0.5548, 0.7335, 0.2655, 0.7335, 0.2655, 0.7335, 0.5548, 0.712, 0.5548, 0.712, 0.2655, 0.6232, 0.2779, 0.6045, 0.2785, 0.6039, 0.2597, 0.6226, 0.2591, 0.6239, 0.2987, 0.6052, 0.2993, 0.6046, 0.2806, 0.6233, 0.28, 0.712, 0.2585, 0.712, 0.7973, 0.6905, 0.7973, 0.6905, 0.2585, 0.6905, 0.2585, 0.6905, 0.7973, 0.6691, 0.7973, 0.6691, 0.2585, 0.7549, 0.2585, 0.7549, 0.7973, 0.7335, 0.7973, 0.7335, 0.2585, 0.7335, 0.2585, 0.7335, 0.7973, 0.712, 0.7973, 0.712, 0.2585, 0.6232, 0.2779, 0.6045, 0.2785, 0.6039, 0.2597, 0.6226, 0.2591, 0.6239, 0.2987, 0.6052, 0.2993, 0.6046, 0.2806, 0.6233, 0.28, 0.712, 0.2585, 0.712, 0.7973, 0.6905, 0.7973, 0.6905, 0.2585, 0.6905, 0.2585, 0.6905, 0.7973, 0.6691, 0.7973, 0.6691, 0.2585, 0.7549, 0.2585, 0.7549, 0.7973, 0.7335, 0.7973, 0.7335, 0.2585, 0.7335, 0.2585, 0.7335, 0.7973, 0.712, 0.7973, 0.712, 0.2585, 0.6232, 0.2779, 0.6045, 0.2785, 0.6039, 0.2597, 0.6226, 0.2591, 0.6239, 0.2987, 0.6052, 0.2993, 0.6046, 0.2806, 0.6233, 0.28, 0.712, 0.2585, 0.712, 0.7973, 0.6905, 0.7973, 0.6905, 0.2585, 0.6905, 0.2585, 0.6905, 0.7973, 0.6691, 0.7973, 0.6691, 0.2585, 0.7549, 0.2585, 0.7549, 0.7973, 0.7335, 0.7973, 0.7335, 0.2585, 0.7335, 0.2585, 0.7335, 0.7973, 0.712, 0.7973, 0.712, 0.2585, 0.6232, 0.2779, 0.6045, 0.2785, 0.6039, 0.2597, 0.6226, 0.2591, 0.6239, 0.2987, 0.6052, 0.2993, 0.6046, 0.2806, 0.6233, 0.28, 0.712, 0.2585, 0.712, 0.7973, 0.6905, 0.7973, 0.6905, 0.2585, 0.6905, 0.2585, 0.6905, 0.7973, 0.6691, 0.7973, 0.6691, 0.2585, 0.7549, 0.2585, 0.7549, 0.7973, 0.7335, 0.7973, 0.7335, 0.2585, 0.7335, 0.2585, 0.7335, 0.7973, 0.712, 0.7973, 0.712, 0.2585, 0.6232, 0.2779, 0.6045, 0.2785, 0.6039, 0.2597, 0.6226, 0.2591, 0.6239, 0.2987, 0.6052, 0.2993, 0.6046, 0.2806, 0.6233, 0.28, 0.712, 0.2585, 0.712, 0.7973, 0.6905, 0.7973, 0.6905, 0.2585, 0.6905, 0.2585, 0.6905, 0.7973, 0.6691, 0.7973, 0.6691, 0.2585, 0.7549, 0.2585, 0.7549, 0.7973, 0.7335, 0.7973, 0.7335, 0.2585, 0.7335, 0.2585, 0.7335, 0.7973, 0.712, 0.7973, 0.712, 0.2585, 0.6232, 0.2779, 0.6045, 0.2785, 0.6039, 0.2597, 0.6226, 0.2591, 0.6239, 0.2987, 0.6052, 0.2993, 0.6046, 0.2806, 0.6233, 0.28, 0.712, 0.2585, 0.712, 0.7973, 0.6905, 0.7973, 0.6905, 0.2585, 0.6905, 0.2585, 0.6905, 0.7973, 0.6691, 0.7973, 0.6691, 0.2585, 0.7549, 0.2585, 0.7549, 0.7973, 0.7335, 0.7973, 0.7335, 0.2585, 0.7335, 0.2585, 0.7335, 0.7973, 0.712, 0.7973, 0.712, 0.2585, 0.6232, 0.2779, 0.6045, 0.2785, 0.6039, 0.2597, 0.6226, 0.2591, 0.6239, 0.2987, 0.6052, 0.2993, 0.6046, 0.2806, 0.6233, 0.28, 0.712, 0.2585, 0.712, 0.7973, 0.6905, 0.7973, 0.6905, 0.2585, 0.6905, 0.2585, 0.6905, 0.7973, 0.6691, 0.7973, 0.6691, 0.2585, 0.7549, 0.2585, 0.7549, 0.7973, 0.7335, 0.7973, 0.7335, 0.2585, 0.7335, 0.2585, 0.7335, 0.7973, 0.712, 0.7973, 0.712, 0.2585, 0.6232, 0.2779, 0.6045, 0.2785, 0.6039, 0.2597, 0.6226, 0.2591, 0.6239, 0.2987, 0.6052, 0.2993, 0.6046, 0.2806, 0.6233, 0.28, 0.712, 0.2585, 0.712, 0.7973, 0.6905, 0.7973, 0.6905, 0.2585, 0.6905, 0.2585, 0.6905, 0.7973, 0.6691, 0.7973, 0.6691, 0.2585, 0.7549, 0.2585, 0.7549, 0.7973, 0.7335, 0.7973, 0.7335, 0.2585, 0.7335, 0.2585, 0.7335, 0.7973, 0.712, 0.7973, 0.712, 0.2585, 0.6232, 0.2779, 0.6045, 0.2785, 0.6039, 0.2597, 0.6226, 0.2591, 0.6239, 0.2987, 0.6052, 0.2993, 0.6046, 0.2806, 0.6233, 0.28, 0.712, 0.2655, 0.712, 0.5548, 0.6905, 0.5548, 0.6905, 0.2655, 0.6905, 0.2655, 0.6905, 0.5548, 0.6691, 0.5548, 0.6691, 0.2655, 0.7549, 0.2655, 0.7549, 0.5548, 0.7335, 0.5548, 0.7335, 0.2655, 0.7335, 0.2655, 0.7335, 0.5548, 0.712, 0.5548, 0.712, 0.2655, 0.6232, 0.2779, 0.6045, 0.2785, 0.6039, 0.2597, 0.6226, 0.2591, 0.6239, 0.2987, 0.6052, 0.2993, 0.6046, 0.2806, 0.6233, 0.28, 0.712, 0.2655, 0.712, 0.5548, 0.6905, 0.5548, 0.6905, 0.2655, 0.6905, 0.2655, 0.6905, 0.5548, 0.6691, 0.5548, 0.6691, 0.2655, 0.7549, 0.2655, 0.7549, 0.5548, 0.7335, 0.5548, 0.7335, 0.2655, 0.7335, 0.2655, 0.7335, 0.5548, 0.712, 0.5548, 0.712, 0.2655, 0.6232, 0.2779, 0.6045, 0.2785, 0.6039, 0.2597, 0.6226, 0.2591, 0.6239, 0.2987, 0.6052, 0.2993, 0.6046, 0.2806, 0.6233, 0.28, 0.712, 0.2585, 0.712, 0.7973, 0.6905, 0.7973, 0.6905, 0.2585, 0.6905, 0.2585, 0.6905, 0.7973, 0.6691, 0.7973, 0.6691, 0.2585, 0.7549, 0.2585, 0.7549, 0.7973, 0.7335, 0.7973, 0.7335, 0.2585, 0.7335, 0.2585, 0.7335, 0.7973, 0.712, 0.7973, 0.712, 0.2585, 0.6232, 0.2779, 0.6045, 0.2785, 0.6039, 0.2597, 0.6226, 0.2591, 0.6239, 0.2987, 0.6052, 0.2993, 0.6046, 0.2806, 0.6233, 0.28, 0.712, 0.2585, 0.712, 0.7973, 0.6905, 0.7973, 0.6905, 0.2585, 0.6905, 0.2585, 0.6905, 0.7973, 0.6691, 0.7973, 0.6691, 0.2585, 0.7549, 0.2585, 0.7549, 0.7973, 0.7335, 0.7973, 0.7335, 0.2585, 0.7335, 0.2585, 0.7335, 0.7973, 0.712, 0.7973, 0.712, 0.2585, 0.6232, 0.2779, 0.6045, 0.2785, 0.6039, 0.2597, 0.6226, 0.2591, 0.6239, 0.2987, 0.6052, 0.2993, 0.6046, 0.2806, 0.6233, 0.28, 0.712, 0.2585, 0.712, 0.7973, 0.6905, 0.7973, 0.6905, 0.2585, 0.6905, 0.2585, 0.6905, 0.7973, 0.6691, 0.7973, 0.6691, 0.2585, 0.7549, 0.2585, 0.7549, 0.7973, 0.7335, 0.7973, 0.7335, 0.2585, 0.7335, 0.2585, 0.7335, 0.7973, 0.712, 0.7973, 0.712, 0.2585, 0.6232, 0.2779, 0.6045, 0.2785, 0.6039, 0.2597, 0.6226, 0.2591, 0.6239, 0.2987, 0.6052, 0.2993, 0.6046, 0.2806, 0.6233, 0.28, 0.712, 0.2585, 0.712, 0.7973, 0.6905, 0.7973, 0.6905, 0.2585, 0.6905, 0.2585, 0.6905, 0.7973, 0.6691, 0.7973, 0.6691, 0.2585, 0.7549, 0.2585, 0.7549, 0.7973, 0.7335, 0.7973, 0.7335, 0.2585, 0.7335, 0.2585, 0.7335, 0.7973, 0.712, 0.7973, 0.712, 0.2585, 0.6232, 0.2779, 0.6045, 0.2785, 0.6039, 0.2597, 0.6226, 0.2591, 0.6239, 0.2987, 0.6052, 0.2993, 0.6046, 0.2806, 0.6233, 0.28, 0.0003407, 0.9197, 0.1738, 0.9197, 0.1738, 0.9802, 0.0003407, 0.9802, 0.004722, 0.1049, 0.3778, 0.1049, 0.3778, 0.2427, 0.004722, 0.2427, 0.7508, 0.2439, 0.3778, 0.2439, 0.3778, 0.1061, 0.7508, 0.1061, 0.348, 0.9392, 0.5214, 0.9392, 0.5214, 0.9997, 0.348, 0.9997, 0.751, 0.0923, 0.7508, 0.1061, 0.3778, 0.1061, 0.3779, 0.0923, 0.751, 0.09112, 0.7508, 0.1049, 0.3778, 0.1049, 0.3779, 0.09112, 0.75, 0.2362, 0.3782, 0.2362, 0.3782, 0.01876, 0.75, 0.01876, 0.003141, 0.01345, 0.3787, 0.01345, 0.3787, 0.2336, 0.003142, 0.2336, 0.7502, 0.006788, 0.75, 0.01876, 0.3782, 0.01876, 0.3784, 0.006788, 0.006218, 0.2482, 0.006378, 0.2362, 0.3782, 0.2362, 0.3781, 0.2482, 0.7335, 0.2585, 0.7335, 0.5279, 0.712, 0.5279, 0.712, 0.2585, 0.7549, 0.2585, 0.7549, 0.5279, 0.7335, 0.5279, 0.7335, 0.2585, 0.6905, 0.2585, 0.6905, 0.5279, 0.6691, 0.5279, 0.6691, 0.2585, 0.712, 0.2585, 0.712, 0.5279, 0.6905, 0.5279, 0.6905, 0.2585, 0.7335, 0.2585, 0.7335, 0.5279, 0.712, 0.5279, 0.712, 0.2585, 0.7549, 0.2585, 0.7549, 0.5279, 0.7335, 0.5279, 0.7335, 0.2585, 0.6905, 0.2585, 0.6905, 0.5279, 0.6691, 0.5279, 0.6691, 0.2585, 0.712, 0.2585, 0.712, 0.5279, 0.6905, 0.5279, 0.6905, 0.2585, 0.7335, 0.2655, 0.7335, 0.3619, 0.712, 0.3619, 0.712, 0.2655, 0.7335, 0.3619, 0.7335, 0.4583, 0.712, 0.4583, 0.712, 0.3619, 0.7549, 0.2655, 0.7549, 0.3619, 0.7335, 0.3619, 0.7335, 0.2655, 0.7549, 0.3619, 0.7549, 0.4583, 0.7335, 0.4583, 0.7335, 0.3619, 0.6905, 0.2655, 0.6905, 0.3619, 0.6691, 0.3619, 0.6691, 0.2655, 0.6905, 0.3619, 0.6905, 0.4583, 0.6691, 0.4583, 0.6691, 0.3619, 0.712, 0.2655, 0.712, 0.3619, 0.6905, 0.3619, 0.6905, 0.2655, 0.712, 0.3619, 0.712, 0.4583, 0.6905, 0.4583, 0.6905, 0.3619])
me_cube.materials.append(mat_rancho_barn)
me_cube.use_remesh_preserve_volume = False
me_cube.use_remesh_preserve_attributes = False
me_cube.use_mirror_vertex_groups = False
me_cube.update()

# ---- objects
ob_sun = bpy.data.objects.new('Sun', light_sun)
ob_rancho_barn = bpy.data.objects.new('rancho barn', me_cube)
ob_camera = bpy.data.objects.new('Camera', cam_camera)

# ---- transforms, parenting, visibility, modifiers, constraints
ob_sun.location = (4.266, 9.977, 0.9225)
ob_sun.rotation_euler = (0.0, 0.7173, -0.6307)
ob_sun.lineart.crease_threshold = 0.0
ob_rancho_barn.location = (0.0, 0.0, 0.0)
ob_rancho_barn.scale = (1.6, 1.6, 1.6)
ob_rancho_barn.lock_rotations_4d = False
ob_rancho_barn.empty_display_type = 'ARROWS'
ob_rancho_barn.lineart.crease_threshold = 0.0
ob_camera.location = (7.481, -6.508, 5.344)
ob_camera.rotation_euler = (1.109, 0.0, 0.8149)
ob_camera.lock_rotations_4d = False
ob_camera.empty_display_type = 'ARROWS'
ob_camera.color = (0.0, 0.0, 0.0, 0.0)
ob_camera.display_type = 'WIRE'
ob_camera.lineart.crease_threshold = 0.0

# ---- collection membership
col_collection_1.objects.link(ob_sun)
col_collection_1.objects.link(ob_rancho_barn)
col_collection_1.objects.link(ob_camera)

# ---- scene / render settings (as saved in the file)
scene.camera = ob_camera
scene.frame_start = 1; scene.frame_end = 250; scene.frame_set(1)
scene.render.engine = 'BLENDER_EEVEE_NEXT'
scene.render.image_settings.color_depth = '16'
scene.render.dither_intensity = 0.0
scene.cycles.use_denoising = False
scene.cycles.samples = 128
scene.cycles.sampling_pattern = 'TABULATED_SOBOL'
scene.cycles.use_adaptive_sampling = False
scene.cycles.use_light_tree = False
scene.cycles.blur_glossy = 0.0
scene.cycles.sample_clamp_indirect = 0.0
scene.view_settings.view_transform = 'Standard'
bpy.context.view_layer.update()
